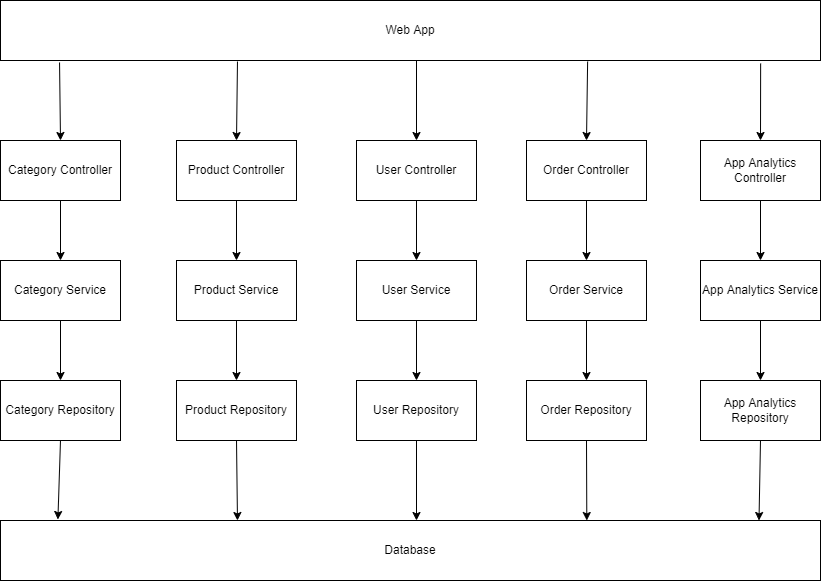

The diagram above was exported from draw.io. Its source (the exported page's mxGraphModel, read from the mxfile embedded in the PNG):
<mxGraphModel dx="1363" dy="737" grid="1" gridSize="10" guides="1" tooltips="1" connect="1" arrows="1" fold="1" page="1" pageScale="1" pageWidth="827" pageHeight="1169" math="0" shadow="0">
  <root>
    <mxCell id="0" />
    <mxCell id="1" parent="0" />
    <mxCell id="XnOzS0Jbvd23sdZAt1Ov-4" value="Product Controller" style="rounded=0;whiteSpace=wrap;html=1;" vertex="1" parent="1">
      <mxGeometry x="180" y="420" width="120" height="60" as="geometry" />
    </mxCell>
    <mxCell id="XnOzS0Jbvd23sdZAt1Ov-5" value="Category Service" style="rounded=0;whiteSpace=wrap;html=1;" vertex="1" parent="1">
      <mxGeometry x="4" y="540" width="120" height="60" as="geometry" />
    </mxCell>
    <mxCell id="XnOzS0Jbvd23sdZAt1Ov-6" value="App Analytics Repository" style="rounded=0;whiteSpace=wrap;html=1;" vertex="1" parent="1">
      <mxGeometry x="704" y="660" width="120" height="60" as="geometry" />
    </mxCell>
    <mxCell id="XnOzS0Jbvd23sdZAt1Ov-7" value="User Controller" style="rounded=0;whiteSpace=wrap;html=1;" vertex="1" parent="1">
      <mxGeometry x="360" y="420" width="120" height="60" as="geometry" />
    </mxCell>
    <mxCell id="XnOzS0Jbvd23sdZAt1Ov-8" value="App Analytics Controller" style="rounded=0;whiteSpace=wrap;html=1;" vertex="1" parent="1">
      <mxGeometry x="704" y="420" width="120" height="60" as="geometry" />
    </mxCell>
    <mxCell id="XnOzS0Jbvd23sdZAt1Ov-9" value="User Service" style="rounded=0;whiteSpace=wrap;html=1;" vertex="1" parent="1">
      <mxGeometry x="360" y="540" width="120" height="60" as="geometry" />
    </mxCell>
    <mxCell id="XnOzS0Jbvd23sdZAt1Ov-10" value="Order Repository" style="rounded=0;whiteSpace=wrap;html=1;" vertex="1" parent="1">
      <mxGeometry x="530" y="660" width="120" height="60" as="geometry" />
    </mxCell>
    <mxCell id="XnOzS0Jbvd23sdZAt1Ov-11" value="User Repository" style="rounded=0;whiteSpace=wrap;html=1;" vertex="1" parent="1">
      <mxGeometry x="360" y="660" width="120" height="60" as="geometry" />
    </mxCell>
    <mxCell id="XnOzS0Jbvd23sdZAt1Ov-12" value="Product Repository" style="rounded=0;whiteSpace=wrap;html=1;" vertex="1" parent="1">
      <mxGeometry x="180" y="660" width="120" height="60" as="geometry" />
    </mxCell>
    <mxCell id="XnOzS0Jbvd23sdZAt1Ov-13" value="Category Repository" style="rounded=0;whiteSpace=wrap;html=1;" vertex="1" parent="1">
      <mxGeometry x="4" y="660" width="120" height="60" as="geometry" />
    </mxCell>
    <mxCell id="XnOzS0Jbvd23sdZAt1Ov-14" value="Product Service" style="rounded=0;whiteSpace=wrap;html=1;" vertex="1" parent="1">
      <mxGeometry x="180" y="540" width="120" height="60" as="geometry" />
    </mxCell>
    <mxCell id="XnOzS0Jbvd23sdZAt1Ov-15" value="Category Controller" style="rounded=0;whiteSpace=wrap;html=1;" vertex="1" parent="1">
      <mxGeometry x="4" y="420" width="120" height="60" as="geometry" />
    </mxCell>
    <mxCell id="XnOzS0Jbvd23sdZAt1Ov-16" value="Order Controller" style="rounded=0;whiteSpace=wrap;html=1;" vertex="1" parent="1">
      <mxGeometry x="530" y="420" width="120" height="60" as="geometry" />
    </mxCell>
    <mxCell id="XnOzS0Jbvd23sdZAt1Ov-18" value="Order Service" style="rounded=0;whiteSpace=wrap;html=1;" vertex="1" parent="1">
      <mxGeometry x="530" y="540" width="120" height="60" as="geometry" />
    </mxCell>
    <mxCell id="XnOzS0Jbvd23sdZAt1Ov-19" value="App Analytics Service" style="rounded=0;whiteSpace=wrap;html=1;" vertex="1" parent="1">
      <mxGeometry x="704" y="540" width="120" height="60" as="geometry" />
    </mxCell>
    <mxCell id="XnOzS0Jbvd23sdZAt1Ov-20" value="Web App" style="rounded=0;whiteSpace=wrap;html=1;" vertex="1" parent="1">
      <mxGeometry x="4" y="280" width="820" height="60" as="geometry" />
    </mxCell>
    <mxCell id="XnOzS0Jbvd23sdZAt1Ov-21" value="Database" style="rounded=0;whiteSpace=wrap;html=1;" vertex="1" parent="1">
      <mxGeometry x="4" y="800" width="820" height="60" as="geometry" />
    </mxCell>
    <mxCell id="XnOzS0Jbvd23sdZAt1Ov-31" value="" style="endArrow=classic;html=1;rounded=0;entryX=0.5;entryY=0;entryDx=0;entryDy=0;" edge="1" parent="1" target="XnOzS0Jbvd23sdZAt1Ov-7">
      <mxGeometry width="50" height="50" relative="1" as="geometry">
        <mxPoint x="420" y="340" as="sourcePoint" />
        <mxPoint x="430" y="400" as="targetPoint" />
      </mxGeometry>
    </mxCell>
    <mxCell id="XnOzS0Jbvd23sdZAt1Ov-32" value="" style="endArrow=classic;html=1;rounded=0;exitX=0.289;exitY=1.017;exitDx=0;exitDy=0;entryX=0.5;entryY=0;entryDx=0;entryDy=0;exitPerimeter=0;" edge="1" parent="1" source="XnOzS0Jbvd23sdZAt1Ov-20" target="XnOzS0Jbvd23sdZAt1Ov-4">
      <mxGeometry width="50" height="50" relative="1" as="geometry">
        <mxPoint x="210" y="260" as="sourcePoint" />
        <mxPoint x="210" y="340" as="targetPoint" />
        <Array as="points" />
      </mxGeometry>
    </mxCell>
    <mxCell id="XnOzS0Jbvd23sdZAt1Ov-33" value="" style="endArrow=classic;html=1;rounded=0;exitX=0.072;exitY=1.033;exitDx=0;exitDy=0;entryX=0.5;entryY=0;entryDx=0;entryDy=0;exitPerimeter=0;" edge="1" parent="1" source="XnOzS0Jbvd23sdZAt1Ov-20" target="XnOzS0Jbvd23sdZAt1Ov-15">
      <mxGeometry width="50" height="50" relative="1" as="geometry">
        <mxPoint x="190" y="290" as="sourcePoint" />
        <mxPoint x="190" y="370" as="targetPoint" />
      </mxGeometry>
    </mxCell>
    <mxCell id="XnOzS0Jbvd23sdZAt1Ov-34" value="" style="endArrow=classic;html=1;rounded=0;entryX=0.5;entryY=0;entryDx=0;entryDy=0;exitX=0.716;exitY=1.017;exitDx=0;exitDy=0;exitPerimeter=0;" edge="1" parent="1" source="XnOzS0Jbvd23sdZAt1Ov-20" target="XnOzS0Jbvd23sdZAt1Ov-16">
      <mxGeometry width="50" height="50" relative="1" as="geometry">
        <mxPoint x="590" y="360" as="sourcePoint" />
        <mxPoint x="590" y="390" as="targetPoint" />
      </mxGeometry>
    </mxCell>
    <mxCell id="XnOzS0Jbvd23sdZAt1Ov-35" value="" style="endArrow=classic;html=1;rounded=0;entryX=0.5;entryY=0;entryDx=0;entryDy=0;exitX=0.927;exitY=1.05;exitDx=0;exitDy=0;exitPerimeter=0;" edge="1" parent="1" source="XnOzS0Jbvd23sdZAt1Ov-20" target="XnOzS0Jbvd23sdZAt1Ov-8">
      <mxGeometry width="50" height="50" relative="1" as="geometry">
        <mxPoint x="780" y="360" as="sourcePoint" />
        <mxPoint x="620" y="390" as="targetPoint" />
        <Array as="points" />
      </mxGeometry>
    </mxCell>
    <mxCell id="XnOzS0Jbvd23sdZAt1Ov-36" value="" style="endArrow=classic;html=1;rounded=0;exitX=0.5;exitY=1;exitDx=0;exitDy=0;entryX=0.5;entryY=0;entryDx=0;entryDy=0;" edge="1" parent="1" source="XnOzS0Jbvd23sdZAt1Ov-7" target="XnOzS0Jbvd23sdZAt1Ov-9">
      <mxGeometry width="50" height="50" relative="1" as="geometry">
        <mxPoint x="250" y="180" as="sourcePoint" />
        <mxPoint x="250" y="260" as="targetPoint" />
      </mxGeometry>
    </mxCell>
    <mxCell id="XnOzS0Jbvd23sdZAt1Ov-38" value="" style="endArrow=classic;html=1;rounded=0;exitX=0.5;exitY=1;exitDx=0;exitDy=0;entryX=0.5;entryY=0;entryDx=0;entryDy=0;" edge="1" parent="1" source="XnOzS0Jbvd23sdZAt1Ov-4" target="XnOzS0Jbvd23sdZAt1Ov-14">
      <mxGeometry width="50" height="50" relative="1" as="geometry">
        <mxPoint x="240" y="510" as="sourcePoint" />
        <mxPoint x="260" y="510" as="targetPoint" />
      </mxGeometry>
    </mxCell>
    <mxCell id="XnOzS0Jbvd23sdZAt1Ov-39" value="" style="endArrow=classic;html=1;rounded=0;exitX=0.5;exitY=1;exitDx=0;exitDy=0;entryX=0.5;entryY=0;entryDx=0;entryDy=0;" edge="1" parent="1" source="XnOzS0Jbvd23sdZAt1Ov-15" target="XnOzS0Jbvd23sdZAt1Ov-5">
      <mxGeometry width="50" height="50" relative="1" as="geometry">
        <mxPoint x="40" y="510" as="sourcePoint" />
        <mxPoint x="80" y="520" as="targetPoint" />
      </mxGeometry>
    </mxCell>
    <mxCell id="XnOzS0Jbvd23sdZAt1Ov-40" value="" style="endArrow=classic;html=1;rounded=0;exitX=0.5;exitY=1;exitDx=0;exitDy=0;entryX=0.5;entryY=0;entryDx=0;entryDy=0;" edge="1" parent="1" source="XnOzS0Jbvd23sdZAt1Ov-16" target="XnOzS0Jbvd23sdZAt1Ov-18">
      <mxGeometry width="50" height="50" relative="1" as="geometry">
        <mxPoint x="590" y="510" as="sourcePoint" />
        <mxPoint x="630" y="520" as="targetPoint" />
      </mxGeometry>
    </mxCell>
    <mxCell id="XnOzS0Jbvd23sdZAt1Ov-41" value="" style="endArrow=classic;html=1;rounded=0;exitX=0.5;exitY=1;exitDx=0;exitDy=0;entryX=0.5;entryY=0;entryDx=0;entryDy=0;" edge="1" parent="1" source="XnOzS0Jbvd23sdZAt1Ov-8" target="XnOzS0Jbvd23sdZAt1Ov-19">
      <mxGeometry width="50" height="50" relative="1" as="geometry">
        <mxPoint x="700" y="500" as="sourcePoint" />
        <mxPoint x="700" y="580" as="targetPoint" />
      </mxGeometry>
    </mxCell>
    <mxCell id="XnOzS0Jbvd23sdZAt1Ov-42" value="" style="endArrow=classic;html=1;rounded=0;exitX=0.5;exitY=1;exitDx=0;exitDy=0;entryX=0.5;entryY=0;entryDx=0;entryDy=0;" edge="1" parent="1" source="XnOzS0Jbvd23sdZAt1Ov-9" target="XnOzS0Jbvd23sdZAt1Ov-11">
      <mxGeometry width="50" height="50" relative="1" as="geometry">
        <mxPoint x="420" y="620" as="sourcePoint" />
        <mxPoint x="420" y="700" as="targetPoint" />
      </mxGeometry>
    </mxCell>
    <mxCell id="XnOzS0Jbvd23sdZAt1Ov-43" value="" style="endArrow=classic;html=1;rounded=0;exitX=0.5;exitY=1;exitDx=0;exitDy=0;entryX=0.5;entryY=0;entryDx=0;entryDy=0;" edge="1" parent="1" source="XnOzS0Jbvd23sdZAt1Ov-14" target="XnOzS0Jbvd23sdZAt1Ov-12">
      <mxGeometry width="50" height="50" relative="1" as="geometry">
        <mxPoint x="240" y="620" as="sourcePoint" />
        <mxPoint x="270" y="640" as="targetPoint" />
      </mxGeometry>
    </mxCell>
    <mxCell id="XnOzS0Jbvd23sdZAt1Ov-44" value="" style="endArrow=classic;html=1;rounded=0;exitX=0.5;exitY=1;exitDx=0;exitDy=0;entryX=0.5;entryY=0;entryDx=0;entryDy=0;" edge="1" parent="1" source="XnOzS0Jbvd23sdZAt1Ov-18" target="XnOzS0Jbvd23sdZAt1Ov-10">
      <mxGeometry width="50" height="50" relative="1" as="geometry">
        <mxPoint x="580" y="640" as="sourcePoint" />
        <mxPoint x="630" y="640" as="targetPoint" />
      </mxGeometry>
    </mxCell>
    <mxCell id="XnOzS0Jbvd23sdZAt1Ov-45" value="" style="endArrow=classic;html=1;rounded=0;exitX=0.5;exitY=1;exitDx=0;exitDy=0;entryX=0.5;entryY=0;entryDx=0;entryDy=0;" edge="1" parent="1" source="XnOzS0Jbvd23sdZAt1Ov-19" target="XnOzS0Jbvd23sdZAt1Ov-6">
      <mxGeometry width="50" height="50" relative="1" as="geometry">
        <mxPoint x="740" y="620" as="sourcePoint" />
        <mxPoint x="780" y="630" as="targetPoint" />
      </mxGeometry>
    </mxCell>
    <mxCell id="XnOzS0Jbvd23sdZAt1Ov-46" value="" style="endArrow=classic;html=1;rounded=0;exitX=0.5;exitY=1;exitDx=0;exitDy=0;entryX=0.5;entryY=0;entryDx=0;entryDy=0;" edge="1" parent="1" source="XnOzS0Jbvd23sdZAt1Ov-5" target="XnOzS0Jbvd23sdZAt1Ov-13">
      <mxGeometry width="50" height="50" relative="1" as="geometry">
        <mxPoint x="60" y="630" as="sourcePoint" />
        <mxPoint x="90" y="630" as="targetPoint" />
      </mxGeometry>
    </mxCell>
    <mxCell id="XnOzS0Jbvd23sdZAt1Ov-47" value="" style="endArrow=classic;html=1;rounded=0;exitX=0.5;exitY=1;exitDx=0;exitDy=0;entryX=0.289;entryY=0;entryDx=0;entryDy=0;entryPerimeter=0;" edge="1" parent="1" source="XnOzS0Jbvd23sdZAt1Ov-12" target="XnOzS0Jbvd23sdZAt1Ov-21">
      <mxGeometry width="50" height="50" relative="1" as="geometry">
        <mxPoint x="190" y="820" as="sourcePoint" />
        <mxPoint x="410" y="750" as="targetPoint" />
      </mxGeometry>
    </mxCell>
    <mxCell id="XnOzS0Jbvd23sdZAt1Ov-48" value="" style="endArrow=classic;html=1;rounded=0;exitX=0.5;exitY=1;exitDx=0;exitDy=0;entryX=0.715;entryY=0;entryDx=0;entryDy=0;entryPerimeter=0;" edge="1" parent="1" source="XnOzS0Jbvd23sdZAt1Ov-10" target="XnOzS0Jbvd23sdZAt1Ov-21">
      <mxGeometry width="50" height="50" relative="1" as="geometry">
        <mxPoint x="540" y="750" as="sourcePoint" />
        <mxPoint x="610" y="760" as="targetPoint" />
      </mxGeometry>
    </mxCell>
    <mxCell id="XnOzS0Jbvd23sdZAt1Ov-49" value="" style="endArrow=classic;html=1;rounded=0;exitX=0.5;exitY=1;exitDx=0;exitDy=0;" edge="1" parent="1" source="XnOzS0Jbvd23sdZAt1Ov-11">
      <mxGeometry width="50" height="50" relative="1" as="geometry">
        <mxPoint x="270" y="810" as="sourcePoint" />
        <mxPoint x="420" y="800" as="targetPoint" />
      </mxGeometry>
    </mxCell>
    <mxCell id="XnOzS0Jbvd23sdZAt1Ov-50" value="" style="endArrow=classic;html=1;rounded=0;exitX=0.5;exitY=1;exitDx=0;exitDy=0;entryX=0.925;entryY=0;entryDx=0;entryDy=0;entryPerimeter=0;" edge="1" parent="1" source="XnOzS0Jbvd23sdZAt1Ov-6" target="XnOzS0Jbvd23sdZAt1Ov-21">
      <mxGeometry width="50" height="50" relative="1" as="geometry">
        <mxPoint x="600" y="860" as="sourcePoint" />
        <mxPoint x="670" y="760" as="targetPoint" />
      </mxGeometry>
    </mxCell>
    <mxCell id="XnOzS0Jbvd23sdZAt1Ov-51" value="" style="endArrow=classic;html=1;rounded=0;exitX=0.5;exitY=1;exitDx=0;exitDy=0;entryX=0.07;entryY=-0.017;entryDx=0;entryDy=0;entryPerimeter=0;" edge="1" parent="1" source="XnOzS0Jbvd23sdZAt1Ov-13" target="XnOzS0Jbvd23sdZAt1Ov-21">
      <mxGeometry width="50" height="50" relative="1" as="geometry">
        <mxPoint x="10" y="780" as="sourcePoint" />
        <mxPoint x="64" y="770" as="targetPoint" />
      </mxGeometry>
    </mxCell>
  </root>
</mxGraphModel>